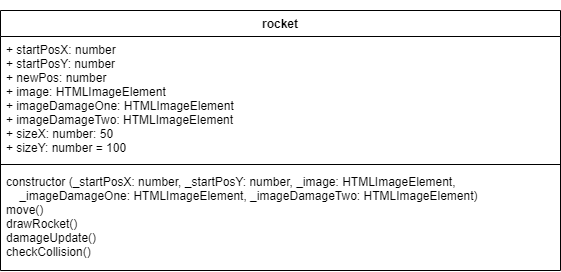

The diagram above was exported from draw.io. Its source (the exported page's mxGraphModel, read from the mxfile embedded in the PNG):
<mxGraphModel dx="2031" dy="1346" grid="0" gridSize="10" guides="1" tooltips="1" connect="1" arrows="1" fold="1" page="1" pageScale="1" pageWidth="827" pageHeight="1169" math="0" shadow="0">
  <root>
    <mxCell id="0" />
    <mxCell id="1" parent="0" />
    <mxCell id="b5g_aksjWdAwXnbsu3h_-4" value="ball" style="swimlane;fontStyle=1;align=center;verticalAlign=top;childLayout=stackLayout;horizontal=1;startSize=26;horizontalStack=0;resizeParent=1;resizeParentMax=0;resizeLast=0;collapsible=1;marginBottom=0;" parent="1" vertex="1">
      <mxGeometry x="40" y="70" width="560" height="260" as="geometry" />
    </mxCell>
    <mxCell id="b5g_aksjWdAwXnbsu3h_-5" value="+ positionX: number&#10;+ positionY: number&#10;+ distance: number = 0&#10;+ angle: number = 0&#10;+ speed: number = 2&#10;+ velocityX: number&#10;+ velocityY: number&#10;+ didDamage: boolean = false&#10;+ index: number&#10;+ color: string" style="text;strokeColor=none;fillColor=none;align=left;verticalAlign=top;spacingLeft=4;spacingRight=4;overflow=hidden;rotatable=0;points=[[0,0.5],[1,0.5]];portConstraint=eastwest;" parent="b5g_aksjWdAwXnbsu3h_-4" vertex="1">
      <mxGeometry y="26" width="560" height="154" as="geometry" />
    </mxCell>
    <mxCell id="b5g_aksjWdAwXnbsu3h_-6" value="" style="line;strokeWidth=1;fillColor=none;align=left;verticalAlign=middle;spacingTop=-1;spacingLeft=3;spacingRight=3;rotatable=0;labelPosition=right;points=[];portConstraint=eastwest;" parent="b5g_aksjWdAwXnbsu3h_-4" vertex="1">
      <mxGeometry y="180" width="560" height="8" as="geometry" />
    </mxCell>
    <mxCell id="b5g_aksjWdAwXnbsu3h_-7" value="constructor: (_positionX: number, _positionY: number, _index: number, _color: string)&#10;getElevation (_endX: number, _endY: number) &#10;move()&#10;draw()" style="text;strokeColor=none;fillColor=none;align=left;verticalAlign=top;spacingLeft=4;spacingRight=4;overflow=hidden;rotatable=0;points=[[0,0.5],[1,0.5]];portConstraint=eastwest;" parent="b5g_aksjWdAwXnbsu3h_-4" vertex="1">
      <mxGeometry y="188" width="560" height="72" as="geometry" />
    </mxCell>
    <mxCell id="b5g_aksjWdAwXnbsu3h_-8" value="planet" style="swimlane;fontStyle=1;align=center;verticalAlign=top;childLayout=stackLayout;horizontal=1;startSize=26;horizontalStack=0;resizeParent=1;resizeParentMax=0;resizeLast=0;collapsible=1;marginBottom=0;" parent="1" vertex="1">
      <mxGeometry x="40" y="650" width="560" height="220" as="geometry" />
    </mxCell>
    <mxCell id="b5g_aksjWdAwXnbsu3h_-9" value="+ posX: number&#10;+ posY: number&#10;+ image: HTMLImageElement&#10;+ size: number&#10;+ didDamage: boolean = false&#10;+ index: number&#10;+ type: string" style="text;strokeColor=none;fillColor=none;align=left;verticalAlign=top;spacingLeft=4;spacingRight=4;overflow=hidden;rotatable=0;points=[[0,0.5],[1,0.5]];portConstraint=eastwest;" parent="b5g_aksjWdAwXnbsu3h_-8" vertex="1">
      <mxGeometry y="26" width="560" height="114" as="geometry" />
    </mxCell>
    <mxCell id="b5g_aksjWdAwXnbsu3h_-10" value="" style="line;strokeWidth=1;fillColor=none;align=left;verticalAlign=middle;spacingTop=-1;spacingLeft=3;spacingRight=3;rotatable=0;labelPosition=right;points=[];portConstraint=eastwest;" parent="b5g_aksjWdAwXnbsu3h_-8" vertex="1">
      <mxGeometry y="140" width="560" height="8" as="geometry" />
    </mxCell>
    <mxCell id="b5g_aksjWdAwXnbsu3h_-11" value="constructor (_x: number, _y: number, _image: HTMLImageElement, _size: number, _index: number, &#10;    _type: string) &#10;move(_add: number)&#10;draw(_ctx: CanvasRenderingContext2D)" style="text;strokeColor=none;fillColor=none;align=left;verticalAlign=top;spacingLeft=4;spacingRight=4;overflow=hidden;rotatable=0;points=[[0,0.5],[1,0.5]];portConstraint=eastwest;" parent="b5g_aksjWdAwXnbsu3h_-8" vertex="1">
      <mxGeometry y="148" width="560" height="72" as="geometry" />
    </mxCell>
    <mxCell id="b5g_aksjWdAwXnbsu3h_-12" value="ufo" style="swimlane;fontStyle=1;align=center;verticalAlign=top;childLayout=stackLayout;horizontal=1;startSize=26;horizontalStack=0;resizeParent=1;resizeParentMax=0;resizeLast=0;collapsible=1;marginBottom=0;" parent="1" vertex="1">
      <mxGeometry x="40" y="360" width="560" height="260" as="geometry" />
    </mxCell>
    <mxCell id="b5g_aksjWdAwXnbsu3h_-13" value="+ positionX: number&#10;+ positionY: number&#10;+ sizeX: number&#10;+ sizeY: number&#10;+ damage: number = 0&#10;+ image: HTMLImageElement&#10;+ didDamage: boolean&#10;+ index: number" style="text;strokeColor=none;fillColor=none;align=left;verticalAlign=top;spacingLeft=4;spacingRight=4;overflow=hidden;rotatable=0;points=[[0,0.5],[1,0.5]];portConstraint=eastwest;" parent="b5g_aksjWdAwXnbsu3h_-12" vertex="1">
      <mxGeometry y="26" width="560" height="124" as="geometry" />
    </mxCell>
    <mxCell id="b5g_aksjWdAwXnbsu3h_-14" value="" style="line;strokeWidth=1;fillColor=none;align=left;verticalAlign=middle;spacingTop=-1;spacingLeft=3;spacingRight=3;rotatable=0;labelPosition=right;points=[];portConstraint=eastwest;" parent="b5g_aksjWdAwXnbsu3h_-12" vertex="1">
      <mxGeometry y="150" width="560" height="8" as="geometry" />
    </mxCell>
    <mxCell id="b5g_aksjWdAwXnbsu3h_-15" value="constructor(_x: number, _y: number, _sizeX: number, _sizeY: number, _image: HTMLImageElement, &#10;    _index: number)&#10;shoot(_directionX?: number, _directionY?: number)&#10;draw(_ctx: CanvasRenderingContext2D)&#10;move (_add: number)&#10;checkCollision()" style="text;strokeColor=none;fillColor=none;align=left;verticalAlign=top;spacingLeft=4;spacingRight=4;overflow=hidden;rotatable=0;points=[[0,0.5],[1,0.5]];portConstraint=eastwest;" parent="b5g_aksjWdAwXnbsu3h_-12" vertex="1">
      <mxGeometry y="158" width="560" height="102" as="geometry" />
    </mxCell>
    <mxCell id="dToHSoQ8SqfOyVDOdHE9-1" value="rocket" style="swimlane;fontStyle=1;align=center;verticalAlign=top;childLayout=stackLayout;horizontal=1;startSize=26;horizontalStack=0;resizeParent=1;resizeParentMax=0;resizeLast=0;collapsible=1;marginBottom=0;" parent="1" vertex="1">
      <mxGeometry x="40" y="900" width="560" height="260" as="geometry" />
    </mxCell>
    <mxCell id="dToHSoQ8SqfOyVDOdHE9-2" value="+ startPosX: number&#10;+ startPosY: number &#10;+ newPos: number&#10;+ image: HTMLImageElement&#10;+ imageDamageOne: HTMLImageElement&#10;+ imageDamageTwo: HTMLImageElement&#10;+ sizeX: number: 50&#10;+ sizeY: number = 100" style="text;strokeColor=none;fillColor=none;align=left;verticalAlign=top;spacingLeft=4;spacingRight=4;overflow=hidden;rotatable=0;points=[[0,0.5],[1,0.5]];portConstraint=eastwest;" parent="dToHSoQ8SqfOyVDOdHE9-1" vertex="1">
      <mxGeometry y="26" width="560" height="124" as="geometry" />
    </mxCell>
    <mxCell id="dToHSoQ8SqfOyVDOdHE9-3" value="" style="line;strokeWidth=1;fillColor=none;align=left;verticalAlign=middle;spacingTop=-1;spacingLeft=3;spacingRight=3;rotatable=0;labelPosition=right;points=[];portConstraint=eastwest;" parent="dToHSoQ8SqfOyVDOdHE9-1" vertex="1">
      <mxGeometry y="150" width="560" height="8" as="geometry" />
    </mxCell>
    <mxCell id="dToHSoQ8SqfOyVDOdHE9-4" value="constructor (_startPosX: number, _startPosY: number, _image: HTMLImageElement, &#10;    _imageDamageOne: HTMLImageElement, _imageDamageTwo: HTMLImageElement) &#10;move()&#10;drawRocket()&#10;damageUpdate()&#10;checkCollision()" style="text;strokeColor=none;fillColor=none;align=left;verticalAlign=top;spacingLeft=4;spacingRight=4;overflow=hidden;rotatable=0;points=[[0,0.5],[1,0.5]];portConstraint=eastwest;" parent="dToHSoQ8SqfOyVDOdHE9-1" vertex="1">
      <mxGeometry y="158" width="560" height="102" as="geometry" />
    </mxCell>
    <mxCell id="dToHSoQ8SqfOyVDOdHE9-5" value="&lt;font style=&quot;font-size: 20px&quot;&gt;Klassendiagramm&lt;/font&gt;" style="text;html=1;strokeColor=none;fillColor=none;align=left;verticalAlign=middle;whiteSpace=wrap;rounded=0;" parent="1" vertex="1">
      <mxGeometry x="40" y="20" width="190" height="20" as="geometry" />
    </mxCell>
  </root>
</mxGraphModel>